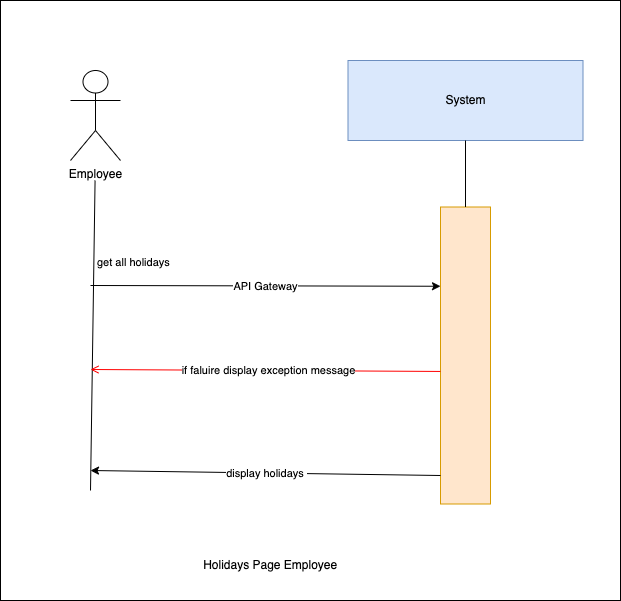

The diagram above was exported from draw.io. Its source (the exported page's mxGraphModel, read from the mxfile embedded in the PNG):
<mxGraphModel dx="1030" dy="500" grid="1" gridSize="10" guides="1" tooltips="1" connect="1" arrows="1" fold="1" page="1" pageScale="1" pageWidth="850" pageHeight="1100" background="#ffffff" math="0" shadow="0">
  <root>
    <mxCell id="0" />
    <mxCell id="1" parent="0" />
    <mxCell id="9" value="" style="whiteSpace=wrap;html=1;" parent="1" vertex="1">
      <mxGeometry x="140" y="230" width="620" height="600" as="geometry" />
    </mxCell>
    <mxCell id="0XNInrx-Nnn9Z4QuyvJh-1" value="System" style="rounded=0;whiteSpace=wrap;html=1;fillColor=#dae8fc;strokeColor=#6c8ebf;" parent="1" vertex="1">
      <mxGeometry x="487.5" y="290" width="235" height="80" as="geometry" />
    </mxCell>
    <mxCell id="0XNInrx-Nnn9Z4QuyvJh-2" value="" style="rounded=0;whiteSpace=wrap;html=1;fillColor=#ffe6cc;strokeColor=#d79b00;" parent="1" vertex="1">
      <mxGeometry x="580" y="436.5" width="50" height="297" as="geometry" />
    </mxCell>
    <mxCell id="0XNInrx-Nnn9Z4QuyvJh-3" value="" style="endArrow=none;html=1;rounded=0;entryX=0.5;entryY=1;entryDx=0;entryDy=0;exitX=0.5;exitY=0;exitDx=0;exitDy=0;" parent="1" source="0XNInrx-Nnn9Z4QuyvJh-2" target="0XNInrx-Nnn9Z4QuyvJh-1" edge="1">
      <mxGeometry width="50" height="50" relative="1" as="geometry">
        <mxPoint x="439" y="780" as="sourcePoint" />
        <mxPoint x="489" y="730" as="targetPoint" />
      </mxGeometry>
    </mxCell>
    <mxCell id="0XNInrx-Nnn9Z4QuyvJh-4" value="" style="endArrow=classic;html=1;rounded=0;entryX=0;entryY=0.25;entryDx=0;entryDy=0;" parent="1" edge="1">
      <mxGeometry relative="1" as="geometry">
        <mxPoint x="230" y="515" as="sourcePoint" />
        <mxPoint x="580" y="515.75" as="targetPoint" />
        <Array as="points" />
      </mxGeometry>
    </mxCell>
    <mxCell id="0XNInrx-Nnn9Z4QuyvJh-5" value="API Gateway" style="edgeLabel;resizable=0;html=1;;align=center;verticalAlign=middle;" parent="0XNInrx-Nnn9Z4QuyvJh-4" connectable="0" vertex="1">
      <mxGeometry relative="1" as="geometry" />
    </mxCell>
    <mxCell id="0XNInrx-Nnn9Z4QuyvJh-6" value="" style="endArrow=none;html=1;rounded=0;entryX=0.462;entryY=1;entryDx=0;entryDy=0;entryPerimeter=0;" parent="1" edge="1">
      <mxGeometry width="50" height="50" relative="1" as="geometry">
        <mxPoint x="230" y="720" as="sourcePoint" />
        <mxPoint x="234.57000000000016" y="410" as="targetPoint" />
      </mxGeometry>
    </mxCell>
    <mxCell id="0XNInrx-Nnn9Z4QuyvJh-7" value="Employee" style="shape=umlActor;verticalLabelPosition=bottom;verticalAlign=top;html=1;outlineConnect=0;" parent="1" vertex="1">
      <mxGeometry x="210" y="300" width="50" height="90" as="geometry" />
    </mxCell>
    <mxCell id="0XNInrx-Nnn9Z4QuyvJh-8" value="&amp;nbsp;Holidays Page Employee" style="text;html=1;align=center;verticalAlign=middle;resizable=0;points=[];autosize=1;strokeColor=none;fillColor=none;" parent="1" vertex="1">
      <mxGeometry x="327.5" y="780" width="160" height="30" as="geometry" />
    </mxCell>
    <mxCell id="0XNInrx-Nnn9Z4QuyvJh-9" value="" style="endArrow=classic;html=1;rounded=0;" parent="1" edge="1">
      <mxGeometry relative="1" as="geometry">
        <mxPoint x="580" y="705" as="sourcePoint" />
        <mxPoint x="230" y="700" as="targetPoint" />
        <Array as="points" />
      </mxGeometry>
    </mxCell>
    <mxCell id="0XNInrx-Nnn9Z4QuyvJh-10" value="display holidays&amp;nbsp;" style="edgeLabel;resizable=0;html=1;;align=center;verticalAlign=middle;" parent="0XNInrx-Nnn9Z4QuyvJh-9" connectable="0" vertex="1">
      <mxGeometry relative="1" as="geometry" />
    </mxCell>
    <mxCell id="4" value="get all holidays&amp;nbsp;" style="edgeLabel;resizable=0;html=1;;align=left;verticalAlign=bottom;" parent="1" connectable="0" vertex="1">
      <mxGeometry x="235" y="500" as="geometry" />
    </mxCell>
    <mxCell id="7" value="" style="endArrow=open;strokeColor=#FF0000;endFill=1;rounded=0;exitX=0;exitY=0.382;exitDx=0;exitDy=0;exitPerimeter=0;" parent="1" edge="1">
      <mxGeometry relative="1" as="geometry">
        <mxPoint x="580" y="600.954" as="sourcePoint" />
        <mxPoint x="230" y="599" as="targetPoint" />
        <Array as="points" />
      </mxGeometry>
    </mxCell>
    <mxCell id="8" value="if faluire display&amp;nbsp;exception message" style="edgeLabel;html=1;align=center;verticalAlign=middle;resizable=0;points=[];" parent="7" vertex="1" connectable="0">
      <mxGeometry x="-0.0067" relative="1" as="geometry">
        <mxPoint x="1" as="offset" />
      </mxGeometry>
    </mxCell>
  </root>
</mxGraphModel>